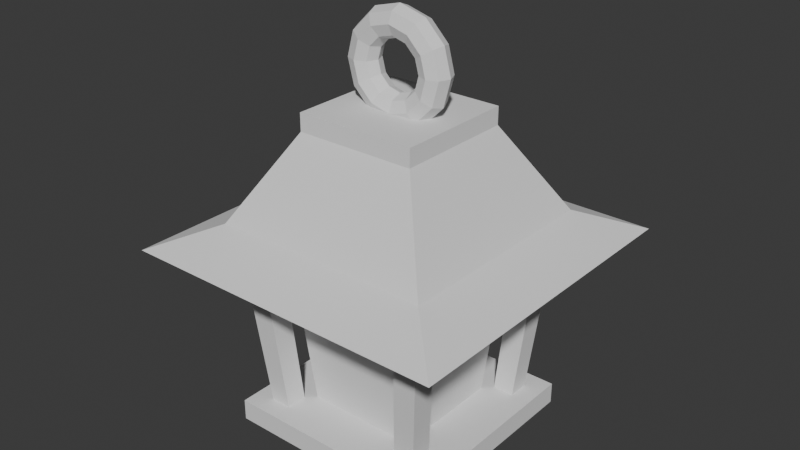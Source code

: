 # Source: lantern.blend  (saved by Blender 5.1.30; exported with 4.5.12 LTS)
import bpy
from mathutils import Matrix  # noqa: F401  (used for matrix-valued properties, if any)

bpy.ops.wm.read_factory_settings(use_empty=True)
scene = bpy.context.scene
scene.name = 'Scene'

# ---- collections
col_collection = bpy.data.collections.new('Collection'); scene.collection.children.link(col_collection)

# ---- world
world_world = bpy.data.worlds.new('World'); scene.world = world_world
world_world.use_nodes = True; world_world.node_tree.nodes.clear()
_N = world_world.node_tree.nodes; _L = world_world.node_tree.links
n0 = _N.new('ShaderNodeOutputWorld'); n0.name = 'World Output'; n0.location = (200, 100)
n1 = _N.new('ShaderNodeBackground'); n1.name = 'Background'; n1.location = (-200, 100)
n1.inputs[0].default_value = (0.05088, 0.05088, 0.05088, 1.0)
_L.new(n1.outputs[0], n0.inputs[0])
n0.is_active_output = True
world_world.color = (0.05088, 0.05088, 0.05088)
world_world.sun_shadow_jitter_overblur = 0.0

# ---- meshes
me_lantern_base = bpy.data.meshes.new('Lantern_Base')
me_lantern_base.from_pydata([(-0.3, -0.3, 0.0), (0.3, -0.3, 0.0), (0.3, 0.3, 0.0), (-0.3, 0.3, 0.0), (-0.3, -0.3, 0.06), (0.3, -0.3, 0.06), (0.3, 0.3, 0.06), (-0.3, 0.3, 0.06)], [], [(3, 2, 1, 0), (4, 5, 6, 7), (0, 1, 5, 4), (1, 2, 6, 5), (2, 3, 7, 6), (3, 0, 4, 7)])
me_lantern_base.update()
me_lantern_pillar_fl = bpy.data.meshes.new('Lantern_Pillar_FL')
me_lantern_pillar_fl.from_pydata([(-0.245, -0.245, 0.06), (-0.185, -0.245, 0.06), (-0.185, -0.185, 0.06), (-0.245, -0.185, 0.06), (-0.29, -0.29, 0.56), (-0.22, -0.29, 0.56), (-0.22, -0.22, 0.56), (-0.29, -0.22, 0.56)], [], [(3, 2, 1, 0), (4, 5, 6, 7), (0, 1, 5, 4), (1, 2, 6, 5), (2, 3, 7, 6), (3, 0, 4, 7)])
me_lantern_pillar_fl.update()
me_lantern_pillar_fr = bpy.data.meshes.new('Lantern_Pillar_FR')
me_lantern_pillar_fr.from_pydata([(0.185, -0.245, 0.06), (0.245, -0.245, 0.06), (0.245, -0.185, 0.06), (0.185, -0.185, 0.06), (0.22, -0.29, 0.56), (0.29, -0.29, 0.56), (0.29, -0.22, 0.56), (0.22, -0.22, 0.56)], [], [(3, 2, 1, 0), (4, 5, 6, 7), (0, 1, 5, 4), (1, 2, 6, 5), (2, 3, 7, 6), (3, 0, 4, 7)])
me_lantern_pillar_fr.update()
me_lantern_pillar_bl = bpy.data.meshes.new('Lantern_Pillar_BL')
me_lantern_pillar_bl.from_pydata([(-0.245, 0.185, 0.06), (-0.185, 0.185, 0.06), (-0.185, 0.245, 0.06), (-0.245, 0.245, 0.06), (-0.29, 0.22, 0.56), (-0.22, 0.22, 0.56), (-0.22, 0.29, 0.56), (-0.29, 0.29, 0.56)], [], [(3, 2, 1, 0), (4, 5, 6, 7), (0, 1, 5, 4), (1, 2, 6, 5), (2, 3, 7, 6), (3, 0, 4, 7)])
me_lantern_pillar_bl.update()
me_lantern_pillar_br = bpy.data.meshes.new('Lantern_Pillar_BR')
me_lantern_pillar_br.from_pydata([(0.185, 0.185, 0.06), (0.245, 0.185, 0.06), (0.245, 0.245, 0.06), (0.185, 0.245, 0.06), (0.22, 0.22, 0.56), (0.29, 0.22, 0.56), (0.29, 0.29, 0.56), (0.22, 0.29, 0.56)], [], [(3, 2, 1, 0), (4, 5, 6, 7), (0, 1, 5, 4), (1, 2, 6, 5), (2, 3, 7, 6), (3, 0, 4, 7)])
me_lantern_pillar_br.update()
me_lantern_glass = bpy.data.meshes.new('Lantern_Glass')
me_lantern_glass.from_pydata([(-0.16, -0.16, 0.06), (0.16, -0.16, 0.06), (0.16, 0.16, 0.06), (-0.16, 0.16, 0.06), (-0.205, -0.205, 0.56), (0.205, -0.205, 0.56), (0.205, 0.205, 0.56), (-0.205, 0.205, 0.56)], [], [(3, 2, 1, 0), (4, 5, 6, 7), (0, 1, 5, 4), (1, 2, 6, 5), (2, 3, 7, 6), (3, 0, 4, 7)])
me_lantern_glass.update()
me_lantern_roof = bpy.data.meshes.new('Lantern_Roof')
me_lantern_roof.from_pydata([(-0.46, -0.46, 0.535), (0.46, -0.46, 0.535), (0.46, 0.46, 0.535), (-0.46, 0.46, 0.535), (-0.31, -0.31, 0.6), (0.31, -0.31, 0.6), (0.31, 0.31, 0.6), (-0.31, 0.31, 0.6), (-0.17, -0.17, 0.84), (0.17, -0.17, 0.84), (0.17, 0.17, 0.84), (-0.17, 0.17, 0.84)], [], [(0, 1, 5, 4), (1, 2, 6, 5), (2, 3, 7, 6), (3, 0, 4, 7), (4, 5, 9, 8), (5, 6, 10, 9), (6, 7, 11, 10), (7, 4, 8, 11), (8, 9, 10, 11), (3, 2, 1, 0)])
me_lantern_roof.update()
me_lantern_top_collar = bpy.data.meshes.new('Lantern_Top_Collar')
me_lantern_top_collar.from_pydata([(-0.17, -0.17, 0.84), (0.17, -0.17, 0.84), (0.17, 0.17, 0.84), (-0.17, 0.17, 0.84), (-0.17, -0.17, 0.89), (0.17, -0.17, 0.89), (0.17, 0.17, 0.89), (-0.17, 0.17, 0.89)], [], [(3, 2, 1, 0), (4, 5, 6, 7), (0, 1, 5, 4), (1, 2, 6, 5), (2, 3, 7, 6), (3, 0, 4, 7)])
me_lantern_top_collar.update()
me_torus = bpy.data.meshes.new('Torus')
me_torus.from_pydata([(0.152, 0.0, 0.0), (0.1397, 0.0, 0.0297), (0.11, 0.0, 0.042), (0.0803, 0.0, 0.0297), (0.068, 0.0, 5.144e-18), (0.0803, 0.0, -0.0297), (0.11, 0.0, -0.042), (0.1397, 0.0, -0.0297), (0.1316, 0.076, 0.0), (0.121, 0.06985, 0.0297), (0.09526, 0.055, 0.042), (0.06954, 0.04015, 0.0297), (0.05889, 0.034, 5.144e-18), (0.06954, 0.04015, -0.0297), (0.09526, 0.055, -0.042), (0.121, 0.06985, -0.0297), (0.076, 0.1316, 0.0), (0.06985, 0.121, 0.0297), (0.055, 0.09526, 0.042), (0.04015, 0.06954, 0.0297), (0.034, 0.05889, 5.144e-18), (0.04015, 0.06954, -0.0297), (0.055, 0.09526, -0.042), (0.06985, 0.121, -0.0297), (1.148e-08, 0.152, 0.0), (1.055e-08, 0.1397, 0.0297), (8.305e-09, 0.11, 0.042), (6.063e-09, 0.0803, 0.0297), (5.134e-09, 0.068, 5.144e-18), (6.063e-09, 0.0803, -0.0297), (8.305e-09, 0.11, -0.042), (1.055e-08, 0.1397, -0.0297), (-0.076, 0.1316, 0.0), (-0.06985, 0.121, 0.0297), (-0.055, 0.09526, 0.042), (-0.04015, 0.06954, 0.0297), (-0.034, 0.05889, 5.144e-18), (-0.04015, 0.06954, -0.0297), (-0.055, 0.09526, -0.042), (-0.06985, 0.121, -0.0297), (-0.1316, 0.076, 0.0), (-0.121, 0.06985, 0.0297), (-0.09526, 0.055, 0.042), (-0.06954, 0.04015, 0.0297), (-0.05889, 0.034, 5.144e-18), (-0.06954, 0.04015, -0.0297), (-0.09526, 0.055, -0.042), (-0.121, 0.06985, -0.0297), (-0.152, 1.329e-08, 0.0), (-0.1397, 1.221e-08, 0.0297), (-0.11, 9.617e-09, 0.042), (-0.0803, 7.02e-09, 0.0297), (-0.068, 5.945e-09, 5.144e-18), (-0.0803, 7.02e-09, -0.0297), (-0.11, 9.617e-09, -0.042), (-0.1397, 1.221e-08, -0.0297), (-0.1316, -0.076, 0.0), (-0.121, -0.06985, 0.0297), (-0.09526, -0.055, 0.042), (-0.06954, -0.04015, 0.0297), (-0.05889, -0.034, 5.144e-18), (-0.06954, -0.04015, -0.0297), (-0.09526, -0.055, -0.042), (-0.121, -0.06985, -0.0297), (-0.076, -0.1316, 0.0), (-0.06985, -0.121, 0.0297), (-0.055, -0.09526, 0.042), (-0.04015, -0.06954, 0.0297), (-0.034, -0.05889, 5.144e-18), (-0.04015, -0.06954, -0.0297), (-0.055, -0.09526, -0.042), (-0.06985, -0.121, -0.0297), (1.148e-08, -0.152, 0.0), (1.055e-08, -0.1397, 0.0297), (8.305e-09, -0.11, 0.042), (6.063e-09, -0.0803, 0.0297), (5.134e-09, -0.068, 5.144e-18), (6.063e-09, -0.0803, -0.0297), (8.305e-09, -0.11, -0.042), (1.055e-08, -0.1397, -0.0297), (0.076, -0.1316, 0.0), (0.06985, -0.121, 0.0297), (0.055, -0.09526, 0.042), (0.04015, -0.06954, 0.0297), (0.034, -0.05889, 5.144e-18), (0.04015, -0.06954, -0.0297), (0.055, -0.09526, -0.042), (0.06985, -0.121, -0.0297), (0.1316, -0.076, 0.0), (0.121, -0.06985, 0.0297), (0.09526, -0.055, 0.042), (0.06954, -0.04015, 0.0297), (0.05889, -0.034, 5.144e-18), (0.06954, -0.04015, -0.0297), (0.09526, -0.055, -0.042), (0.121, -0.06985, -0.0297)], [], [(0, 8, 9, 1), (1, 9, 10, 2), (2, 10, 11, 3), (3, 11, 12, 4), (4, 12, 13, 5), (5, 13, 14, 6), (6, 14, 15, 7), (7, 15, 8, 0), (8, 16, 17, 9), (9, 17, 18, 10), (10, 18, 19, 11), (11, 19, 20, 12), (12, 20, 21, 13), (13, 21, 22, 14), (14, 22, 23, 15), (15, 23, 16, 8), (16, 24, 25, 17), (17, 25, 26, 18), (18, 26, 27, 19), (19, 27, 28, 20), (20, 28, 29, 21), (21, 29, 30, 22), (22, 30, 31, 23), (23, 31, 24, 16), (24, 32, 33, 25), (25, 33, 34, 26), (26, 34, 35, 27), (27, 35, 36, 28), (28, 36, 37, 29), (29, 37, 38, 30), (30, 38, 39, 31), (31, 39, 32, 24), (32, 40, 41, 33), (33, 41, 42, 34), (34, 42, 43, 35), (35, 43, 44, 36), (36, 44, 45, 37), (37, 45, 46, 38), (38, 46, 47, 39), (39, 47, 40, 32), (40, 48, 49, 41), (41, 49, 50, 42), (42, 50, 51, 43), (43, 51, 52, 44), (44, 52, 53, 45), (45, 53, 54, 46), (46, 54, 55, 47), (47, 55, 48, 40), (48, 56, 57, 49), (49, 57, 58, 50), (50, 58, 59, 51), (51, 59, 60, 52), (52, 60, 61, 53), (53, 61, 62, 54), (54, 62, 63, 55), (55, 63, 56, 48), (56, 64, 65, 57), (57, 65, 66, 58), (58, 66, 67, 59), (59, 67, 68, 60), (60, 68, 69, 61), (61, 69, 70, 62), (62, 70, 71, 63), (63, 71, 64, 56), (64, 72, 73, 65), (65, 73, 74, 66), (66, 74, 75, 67), (67, 75, 76, 68), (68, 76, 77, 69), (69, 77, 78, 70), (70, 78, 79, 71), (71, 79, 72, 64), (72, 80, 81, 73), (73, 81, 82, 74), (74, 82, 83, 75), (75, 83, 84, 76), (76, 84, 85, 77), (77, 85, 86, 78), (78, 86, 87, 79), (79, 87, 80, 72), (80, 88, 89, 81), (81, 89, 90, 82), (82, 90, 91, 83), (83, 91, 92, 84), (84, 92, 93, 85), (85, 93, 94, 86), (86, 94, 95, 87), (87, 95, 88, 80), (88, 0, 1, 89), (89, 1, 2, 90), (90, 2, 3, 91), (91, 3, 4, 92), (92, 4, 5, 93), (93, 5, 6, 94), (94, 6, 7, 95), (95, 7, 0, 88)])
_uv = me_torus.uv_layers.new(name='UVMap')
_uv.uv.foreach_set('vector', [0.5, 0.5, 0.5833, 0.5, 0.5833, 0.625, 0.5, 0.625, 0.5, 0.625, 0.5833, 0.625, 0.5833, 0.75, 0.5, 0.75, 0.5, 0.75, 0.5833, 0.75, 0.5833, 0.875, 0.5, 0.875, 0.5, 0.875, 0.5833, 0.875, 0.5833, 1.0, 0.5, 1.0, 0.5, 0.0, 0.5833, 0.0, 0.5833, 0.125, 0.5, 0.125, 0.5, 0.125, 0.5833, 0.125, 0.5833, 0.25, 0.5, 0.25, 0.5, 0.25, 0.5833, 0.25, 0.5833, 0.375, 0.5, 0.375, 0.5, 0.375, 0.5833, 0.375, 0.5833, 0.5, 0.5, 0.5, 0.5833, 0.5, 0.6667, 0.5, 0.6667, 0.625, 0.5833, 0.625, 0.5833, 0.625, 0.6667, 0.625, 0.6667, 0.75, 0.5833, 0.75, 0.5833, 0.75, 0.6667, 0.75, 0.6667, 0.875, 0.5833, 0.875, 0.5833, 0.875, 0.6667, 0.875, 0.6667, 1.0, 0.5833, 1.0, 0.5833, 0.0, 0.6667, 0.0, 0.6667, 0.125, 0.5833, 0.125, 0.5833, 0.125, 0.6667, 0.125, 0.6667, 0.25, 0.5833, 0.25, 0.5833, 0.25, 0.6667, 0.25, 0.6667, 0.375, 0.5833, 0.375, 0.5833, 0.375, 0.6667, 0.375, 0.6667, 0.5, 0.5833, 0.5, 0.6667, 0.5, 0.75, 0.5, 0.75, 0.625, 0.6667, 0.625, 0.6667, 0.625, 0.75, 0.625, 0.75, 0.75, 0.6667, 0.75, 0.6667, 0.75, 0.75, 0.75, 0.75, 0.875, 0.6667, 0.875, 0.6667, 0.875, 0.75, 0.875, 0.75, 1.0, 0.6667, 1.0, 0.6667, 0.0, 0.75, 0.0, 0.75, 0.125, 0.6667, 0.125, 0.6667, 0.125, 0.75, 0.125, 0.75, 0.25, 0.6667, 0.25, 0.6667, 0.25, 0.75, 0.25, 0.75, 0.375, 0.6667, 0.375, 0.6667, 0.375, 0.75, 0.375, 0.75, 0.5, 0.6667, 0.5, 0.75, 0.5, 0.8333, 0.5, 0.8333, 0.625, 0.75, 0.625, 0.75, 0.625, 0.8333, 0.625, 0.8333, 0.75, 0.75, 0.75, 0.75, 0.75, 0.8333, 0.75, 0.8333, 0.875, 0.75, 0.875, 0.75, 0.875, 0.8333, 0.875, 0.8333, 1.0, 0.75, 1.0, 0.75, 0.0, 0.8333, 0.0, 0.8333, 0.125, 0.75, 0.125, 0.75, 0.125, 0.8333, 0.125, 0.8333, 0.25, 0.75, 0.25, 0.75, 0.25, 0.8333, 0.25, 0.8333, 0.375, 0.75, 0.375, 0.75, 0.375, 0.8333, 0.375, 0.8333, 0.5, 0.75, 0.5, 0.8333, 0.5, 0.9167, 0.5, 0.9167, 0.625, 0.8333, 0.625, 0.8333, 0.625, 0.9167, 0.625, 0.9167, 0.75, 0.8333, 0.75, 0.8333, 0.75, 0.9167, 0.75, 0.9167, 0.875, 0.8333, 0.875, 0.8333, 0.875, 0.9167, 0.875, 0.9167, 1.0, 0.8333, 1.0, 0.8333, 0.0, 0.9167, 0.0, 0.9167, 0.125, 0.8333, 0.125, 0.8333, 0.125, 0.9167, 0.125, 0.9167, 0.25, 0.8333, 0.25, 0.8333, 0.25, 0.9167, 0.25, 0.9167, 0.375, 0.8333, 0.375, 0.8333, 0.375, 0.9167, 0.375, 0.9167, 0.5, 0.8333, 0.5, 0.9167, 0.5, 1.0, 0.5, 1.0, 0.625, 0.9167, 0.625, 0.9167, 0.625, 1.0, 0.625, 1.0, 0.75, 0.9167, 0.75, 0.9167, 0.75, 1.0, 0.75, 1.0, 0.875, 0.9167, 0.875, 0.9167, 0.875, 1.0, 0.875, 1.0, 1.0, 0.9167, 1.0, 0.9167, 0.0, 1.0, 0.0, 1.0, 0.125, 0.9167, 0.125, 0.9167, 0.125, 1.0, 0.125, 1.0, 0.25, 0.9167, 0.25, 0.9167, 0.25, 1.0, 0.25, 1.0, 0.375, 0.9167, 0.375, 0.9167, 0.375, 1.0, 0.375, 1.0, 0.5, 0.9167, 0.5, 2.22e-16, 0.5, 0.08333, 0.5, 0.08333, 0.625, 2.22e-16, 0.625, 2.22e-16, 0.625, 0.08333, 0.625, 0.08333, 0.75, 2.22e-16, 0.75, 2.22e-16, 0.75, 0.08333, 0.75, 0.08333, 0.875, 2.22e-16, 0.875, 2.22e-16, 0.875, 0.08333, 0.875, 0.08333, 1.0, 2.22e-16, 1.0, 2.22e-16, 0.0, 0.08333, 0.0, 0.08333, 0.125, 2.22e-16, 0.125, 2.22e-16, 0.125, 0.08333, 0.125, 0.08333, 0.25, 2.22e-16, 0.25, 2.22e-16, 0.25, 0.08333, 0.25, 0.08333, 0.375, 2.22e-16, 0.375, 2.22e-16, 0.375, 0.08333, 0.375, 0.08333, 0.5, 2.22e-16, 0.5, 0.08333, 0.5, 0.1667, 0.5, 0.1667, 0.625, 0.08333, 0.625, 0.08333, 0.625, 0.1667, 0.625, 0.1667, 0.75, 0.08333, 0.75, 0.08333, 0.75, 0.1667, 0.75, 0.1667, 0.875, 0.08333, 0.875, 0.08333, 0.875, 0.1667, 0.875, 0.1667, 1.0, 0.08333, 1.0, 0.08333, 0.0, 0.1667, 0.0, 0.1667, 0.125, 0.08333, 0.125, 0.08333, 0.125, 0.1667, 0.125, 0.1667, 0.25, 0.08333, 0.25, 0.08333, 0.25, 0.1667, 0.25, 0.1667, 0.375, 0.08333, 0.375, 0.08333, 0.375, 0.1667, 0.375, 0.1667, 0.5, 0.08333, 0.5, 0.1667, 0.5, 0.25, 0.5, 0.25, 0.625, 0.1667, 0.625, 0.1667, 0.625, 0.25, 0.625, 0.25, 0.75, 0.1667, 0.75, 0.1667, 0.75, 0.25, 0.75, 0.25, 0.875, 0.1667, 0.875, 0.1667, 0.875, 0.25, 0.875, 0.25, 1.0, 0.1667, 1.0, 0.1667, 0.0, 0.25, 0.0, 0.25, 0.125, 0.1667, 0.125, 0.1667, 0.125, 0.25, 0.125, 0.25, 0.25, 0.1667, 0.25, 0.1667, 0.25, 0.25, 0.25, 0.25, 0.375, 0.1667, 0.375, 0.1667, 0.375, 0.25, 0.375, 0.25, 0.5, 0.1667, 0.5, 0.25, 0.5, 0.3333, 0.5, 0.3333, 0.625, 0.25, 0.625, 0.25, 0.625, 0.3333, 0.625, 0.3333, 0.75, 0.25, 0.75, 0.25, 0.75, 0.3333, 0.75, 0.3333, 0.875, 0.25, 0.875, 0.25, 0.875, 0.3333, 0.875, 0.3333, 1.0, 0.25, 1.0, 0.25, 0.0, 0.3333, 0.0, 0.3333, 0.125, 0.25, 0.125, 0.25, 0.125, 0.3333, 0.125, 0.3333, 0.25, 0.25, 0.25, 0.25, 0.25, 0.3333, 0.25, 0.3333, 0.375, 0.25, 0.375, 0.25, 0.375, 0.3333, 0.375, 0.3333, 0.5, 0.25, 0.5, 0.3333, 0.5, 0.4167, 0.5, 0.4167, 0.625, 0.3333, 0.625, 0.3333, 0.625, 0.4167, 0.625, 0.4167, 0.75, 0.3333, 0.75, 0.3333, 0.75, 0.4167, 0.75, 0.4167, 0.875, 0.3333, 0.875, 0.3333, 0.875, 0.4167, 0.875, 0.4167, 1.0, 0.3333, 1.0, 0.3333, 0.0, 0.4167, 0.0, 0.4167, 0.125, 0.3333, 0.125, 0.3333, 0.125, 0.4167, 0.125, 0.4167, 0.25, 0.3333, 0.25, 0.3333, 0.25, 0.4167, 0.25, 0.4167, 0.375, 0.3333, 0.375, 0.3333, 0.375, 0.4167, 0.375, 0.4167, 0.5, 0.3333, 0.5, 0.4167, 0.5, 0.5, 0.5, 0.5, 0.625, 0.4167, 0.625, 0.4167, 0.625, 0.5, 0.625, 0.5, 0.75, 0.4167, 0.75, 0.4167, 0.75, 0.5, 0.75, 0.5, 0.875, 0.4167, 0.875, 0.4167, 0.875, 0.5, 0.875, 0.5, 1.0, 0.4167, 1.0, 0.4167, 0.0, 0.5, 0.0, 0.5, 0.125, 0.4167, 0.125, 0.4167, 0.125, 0.5, 0.125, 0.5, 0.25, 0.4167, 0.25, 0.4167, 0.25, 0.5, 0.25, 0.5, 0.375, 0.4167, 0.375, 0.4167, 0.375, 0.5, 0.375, 0.5, 0.5, 0.4167, 0.5])
me_torus.update()

# ---- objects
ob_lantern_base = bpy.data.objects.new('Lantern_Base', me_lantern_base)
ob_lantern_pillar_fl = bpy.data.objects.new('Lantern_Pillar_FL', me_lantern_pillar_fl)
ob_lantern_pillar_fr = bpy.data.objects.new('Lantern_Pillar_FR', me_lantern_pillar_fr)
ob_lantern_pillar_bl = bpy.data.objects.new('Lantern_Pillar_BL', me_lantern_pillar_bl)
ob_lantern_pillar_br = bpy.data.objects.new('Lantern_Pillar_BR', me_lantern_pillar_br)
ob_lantern_glass = bpy.data.objects.new('Lantern_Glass', me_lantern_glass)
ob_lantern_roof = bpy.data.objects.new('Lantern_Roof', me_lantern_roof)
ob_lantern_top_collar = bpy.data.objects.new('Lantern_Top_Collar', me_lantern_top_collar)
ob_lantern_ring = bpy.data.objects.new('Lantern_Ring', me_torus)

# ---- transforms, parenting, visibility, modifiers, constraints
ob_lantern_base.location = (0.0, 0.0, 0.0)
ob_lantern_pillar_fl.parent = ob_lantern_base
ob_lantern_pillar_fl.location = (0.0, 0.0, 0.0)
ob_lantern_pillar_fr.parent = ob_lantern_base
ob_lantern_pillar_fr.location = (0.0, 0.0, 0.0)
ob_lantern_pillar_bl.parent = ob_lantern_base
ob_lantern_pillar_bl.location = (0.0, 0.0, 0.0)
ob_lantern_pillar_br.parent = ob_lantern_base
ob_lantern_pillar_br.location = (0.0, 0.0, 0.0)
ob_lantern_glass.parent = ob_lantern_base
ob_lantern_glass.location = (0.0, 0.0, 0.0)
ob_lantern_roof.parent = ob_lantern_base
ob_lantern_roof.location = (0.0, 0.0, 0.0)
ob_lantern_top_collar.parent = ob_lantern_base
ob_lantern_top_collar.location = (0.0, 0.0, 0.0)
ob_lantern_ring.parent = ob_lantern_base
ob_lantern_ring.location = (0.0, 0.0, 1.0)
ob_lantern_ring.rotation_euler = (1.571, -0.0, 0.0)

# ---- collection membership
col_collection.objects.link(ob_lantern_base)
col_collection.objects.link(ob_lantern_pillar_fl)
col_collection.objects.link(ob_lantern_pillar_fr)
col_collection.objects.link(ob_lantern_pillar_bl)
col_collection.objects.link(ob_lantern_pillar_br)
col_collection.objects.link(ob_lantern_glass)
col_collection.objects.link(ob_lantern_roof)
col_collection.objects.link(ob_lantern_top_collar)
col_collection.objects.link(ob_lantern_ring)

# ---- scene / render settings (as saved in the file)
scene.frame_start = 1; scene.frame_end = 250; scene.frame_set(1)
scene.render.engine = 'BLENDER_EEVEE_NEXT'
scene.render.bake_bias = 0.0
scene.render.bake_samples = 0
scene.cycles.sampling_pattern = 'TABULATED_SOBOL'
scene.eevee.use_volume_custom_range = False
bpy.context.view_layer.update()

# ---- added for rendering (the .blend has no active camera and no usable light): camera, sun
cam_auto = bpy.data.cameras.new('AutoCamera')
cam_auto.lens = 50.0
cam_auto.sensor_width = 36.0
cam_auto.clip_end = 1000.0
ob_auto_camera = bpy.data.objects.new('AutoCamera', cam_auto)
scene.collection.objects.link(ob_auto_camera)
ob_auto_camera.location = (1.60784, -1.92941, 1.86227)
ob_auto_camera.rotation_euler = (1.09748, -7.21219e-08, 0.694738)
scene.camera = ob_auto_camera
light_auto_sun = bpy.data.lights.new('AutoSun', 'SUN')
light_auto_sun.energy = 3.0
light_auto_sun.angle = 0.0523599
ob_auto_sun = bpy.data.objects.new('AutoSun', light_auto_sun)
scene.collection.objects.link(ob_auto_sun)
ob_auto_sun.rotation_euler = (0.872665, 0.174533, 0.523599)
bpy.context.view_layer.update()
